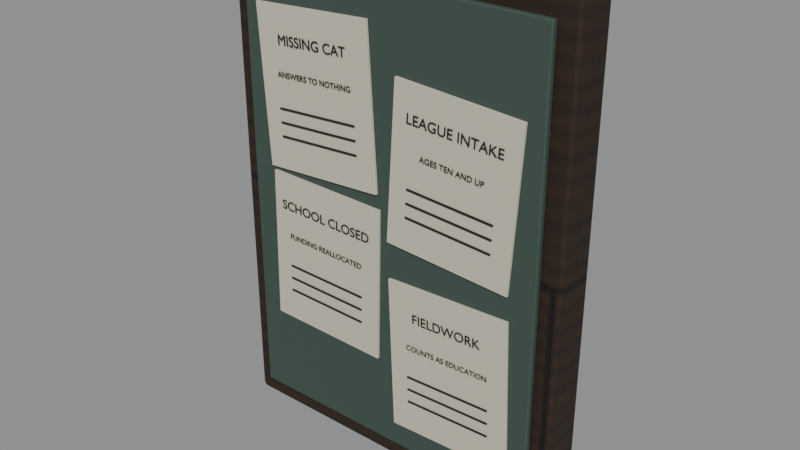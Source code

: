 # Source: notice-board.blend  (saved by Blender 5.2.44; exported with 4.5.12 LTS)
import bpy
from mathutils import Matrix  # noqa: F401  (used for matrix-valued properties, if any)

bpy.ops.wm.read_factory_settings(use_empty=True)
scene = bpy.context.scene
scene.name = 'Scene'

# ---- collections
col_notice_board = bpy.data.collections.new('notice-board'); scene.collection.children.link(col_notice_board)

# ---- images (referenced by path relative to the original .blend; pixels are not part of the script)
import os
ASSET_DIR = os.environ.get("B2B_ASSET_DIR", "")  # directory of the original .blend (textures are referenced by path, not embedded)
HERE = os.path.dirname(os.path.abspath(__file__))  # packed textures are extracted next to this script under _unpacked/

def load_image(name, relpath, width, height, colorspace="sRGB"):
    """Load a texture the original file referenced (path relative to the .blend, or extracted next to this script)."""
    p = next((c for c in (os.path.join(HERE, relpath), os.path.join(ASSET_DIR, relpath)) if relpath and os.path.exists(c)), "")
    if p:
        img = bpy.data.images.load(p, check_existing=True)
        img.name = name
    else:  # same state as the original file: an image datablock whose file is absent (Cycles renders it pink)
        img = bpy.data.images.new(name, width, height)
        img.source = "FILE"
        img.filepath = "//" + (relpath or name)
    img.colorspace_settings.name = colorspace
    return img
img_oak = load_image('oak', '_unpacked/oak.dc0013d9.png', 1024, 1024, 'sRGB')
img_oak_normal = load_image('oak_normal', '_unpacked/oak_normal.c139d06b.png', 1024, 1024, 'Non-Color')

# ---- materials (node trees are filled in below, after node groups)
mat_oak = bpy.data.materials.new('oak')
mat_oak.diffuse_color = (0.32, 0.22, 0.12, 1.0)
mat_council_green = bpy.data.materials.new('council-green')
mat_council_green.diffuse_color = (0.045, 0.075, 0.061, 1.0)
mat_paper = bpy.data.materials.new('paper')
mat_paper.diffuse_color = (0.58, 0.55, 0.43, 1.0)
mat_black = bpy.data.materials.new('black')
mat_black.diffuse_color = (0.008, 0.01, 0.012, 1.0)

# ---- material node trees
mat_oak.use_nodes = True; mat_oak.node_tree.nodes.clear()
_N = mat_oak.node_tree.nodes; _L = mat_oak.node_tree.links
n0 = _N.new('ShaderNodeBsdfPrincipled'); n0.name = 'Principled BSDF'; n0.location = (-200, 100)
n0.inputs[2].default_value = 0.8
n0.inputs[10].default_value = 0.005
n1 = _N.new('ShaderNodeOutputMaterial'); n1.name = 'Material Output'; n1.location = (200, 100)
n2 = _N.new('ShaderNodeTexImage'); n2.name = 'Image Texture'; n2.location = (0, 0)
n2.image = img_oak
n3 = _N.new('ShaderNodeTexImage'); n3.name = 'Image Texture.001'; n3.location = (0, 0)
n3.image = img_oak_normal
n4 = _N.new('ShaderNodeNormalMap'); n4.name = 'Normal Map'; n4.location = (0, 0)
n4.width = 160
n4.inputs[0].default_value = 0.65
_L.new(n0.outputs[0], n1.inputs[0])
_L.new(n2.outputs[0], n0.inputs[0])
_L.new(n3.outputs[0], n4.inputs[1])
_L.new(n4.outputs[0], n0.inputs[5])
n1.is_active_output = True
mat_council_green.use_nodes = True; mat_council_green.node_tree.nodes.clear()
_N = mat_council_green.node_tree.nodes; _L = mat_council_green.node_tree.links
n0 = _N.new('ShaderNodeBsdfPrincipled'); n0.name = 'Principled BSDF'; n0.location = (-200, 100)
n0.inputs[0].default_value = (0.045, 0.075, 0.061, 1.0)
n0.inputs[2].default_value = 0.7
n0.inputs[10].default_value = 0.005
n1 = _N.new('ShaderNodeOutputMaterial'); n1.name = 'Material Output'; n1.location = (200, 100)
_L.new(n0.outputs[0], n1.inputs[0])
n1.is_active_output = True
mat_paper.use_nodes = True; mat_paper.node_tree.nodes.clear()
_N = mat_paper.node_tree.nodes; _L = mat_paper.node_tree.links
n0 = _N.new('ShaderNodeBsdfPrincipled'); n0.name = 'Principled BSDF'; n0.location = (-200, 100)
n0.inputs[0].default_value = (0.58, 0.55, 0.43, 1.0)
n0.inputs[2].default_value = 0.95
n0.inputs[10].default_value = 0.005
n1 = _N.new('ShaderNodeOutputMaterial'); n1.name = 'Material Output'; n1.location = (200, 100)
_L.new(n0.outputs[0], n1.inputs[0])
n1.is_active_output = True
mat_black.use_nodes = True; mat_black.node_tree.nodes.clear()
_N = mat_black.node_tree.nodes; _L = mat_black.node_tree.links
n0 = _N.new('ShaderNodeBsdfPrincipled'); n0.name = 'Principled BSDF'; n0.location = (-200, 100)
n0.inputs[0].default_value = (0.008, 0.01, 0.012, 1.0)
n0.inputs[2].default_value = 0.55
n0.inputs[10].default_value = 0.005
n1 = _N.new('ShaderNodeOutputMaterial'); n1.name = 'Material Output'; n1.location = (200, 100)
_L.new(n0.outputs[0], n1.inputs[0])
n1.is_active_output = True

# ---- meshes
me_cube = bpy.data.meshes.new('Cube')
me_cube.from_pydata([(-0.6, -0.07, -0.825), (-0.6, -0.07, 0.825), (-0.6, 0.07, -0.825), (-0.6, 0.07, 0.825), (0.6, -0.07, -0.825), (0.6, -0.07, 0.825), (0.6, 0.07, -0.825), (0.6, 0.07, 0.825)], [], [(0, 1, 3, 2), (2, 3, 7, 6), (6, 7, 5, 4), (4, 5, 1, 0), (2, 6, 4, 0), (7, 3, 1, 5)])
_uv = me_cube.uv_layers.new(name='UVMap')
_uv.uv.foreach_set('vector', [0.375, 0.0, 0.625, 0.0, 0.625, 0.25, 0.375, 0.25, 0.375, 0.25, 0.625, 0.25, 0.625, 0.5, 0.375, 0.5, 0.375, 0.5, 0.625, 0.5, 0.625, 0.75, 0.375, 0.75, 0.375, 0.75, 0.625, 0.75, 0.625, 1.0, 0.375, 1.0, 0.125, 0.5, 0.375, 0.5, 0.375, 0.75, 0.125, 0.75, 0.625, 0.5, 0.875, 0.5, 0.875, 0.75, 0.625, 0.75])
me_cube.materials.append(mat_oak)
me_cube.update()
me_cube_001 = bpy.data.meshes.new('Cube.001')
me_cube_001.from_pydata([(-0.535, -0.011, -0.75), (-0.535, -0.011, 0.75), (-0.535, 0.011, -0.75), (-0.535, 0.011, 0.75), (0.535, -0.011, -0.75), (0.535, -0.011, 0.75), (0.535, 0.011, -0.75), (0.535, 0.011, 0.75)], [], [(0, 1, 3, 2), (2, 3, 7, 6), (6, 7, 5, 4), (4, 5, 1, 0), (2, 6, 4, 0), (7, 3, 1, 5)])
_uv = me_cube_001.uv_layers.new(name='UVMap')
_uv.uv.foreach_set('vector', [0.375, 0.0, 0.625, 0.0, 0.625, 0.25, 0.375, 0.25, 0.375, 0.25, 0.625, 0.25, 0.625, 0.5, 0.375, 0.5, 0.375, 0.5, 0.625, 0.5, 0.625, 0.75, 0.375, 0.75, 0.375, 0.75, 0.625, 0.75, 0.625, 1.0, 0.375, 1.0, 0.125, 0.5, 0.375, 0.5, 0.375, 0.75, 0.125, 0.75, 0.625, 0.5, 0.875, 0.5, 0.875, 0.75, 0.625, 0.75])
me_cube_001.materials.append(mat_council_green)
me_cube_001.update()
me_cube_002 = bpy.data.meshes.new('Cube.002')
me_cube_002.from_pydata([(-0.215, -0.005, -0.26), (-0.215, -0.005, 0.26), (-0.215, 0.005, -0.26), (-0.215, 0.005, 0.26), (0.215, -0.005, -0.26), (0.215, -0.005, 0.26), (0.215, 0.005, -0.26), (0.215, 0.005, 0.26)], [], [(0, 1, 3, 2), (2, 3, 7, 6), (6, 7, 5, 4), (4, 5, 1, 0), (2, 6, 4, 0), (7, 3, 1, 5)])
_uv = me_cube_002.uv_layers.new(name='UVMap')
_uv.uv.foreach_set('vector', [0.375, 0.0, 0.625, 0.0, 0.625, 0.25, 0.375, 0.25, 0.375, 0.25, 0.625, 0.25, 0.625, 0.5, 0.375, 0.5, 0.375, 0.5, 0.625, 0.5, 0.625, 0.75, 0.375, 0.75, 0.375, 0.75, 0.625, 0.75, 0.625, 1.0, 0.375, 1.0, 0.125, 0.5, 0.375, 0.5, 0.375, 0.75, 0.125, 0.75, 0.625, 0.5, 0.875, 0.5, 0.875, 0.75, 0.625, 0.75])
me_cube_002.materials.append(mat_paper)
me_cube_002.update()
me_cube_003 = bpy.data.meshes.new('Cube.003')
me_cube_003.from_pydata([(-0.15, -0.0015, -0.003), (-0.15, -0.0015, 0.003), (-0.15, 0.0015, -0.003), (-0.15, 0.0015, 0.003), (0.15, -0.0015, -0.003), (0.15, -0.0015, 0.003), (0.15, 0.0015, -0.003), (0.15, 0.0015, 0.003)], [], [(0, 1, 3, 2), (2, 3, 7, 6), (6, 7, 5, 4), (4, 5, 1, 0), (2, 6, 4, 0), (7, 3, 1, 5)])
_uv = me_cube_003.uv_layers.new(name='UVMap')
_uv.uv.foreach_set('vector', [0.375, 0.0, 0.625, 0.0, 0.625, 0.25, 0.375, 0.25, 0.375, 0.25, 0.625, 0.25, 0.625, 0.5, 0.375, 0.5, 0.375, 0.5, 0.625, 0.5, 0.625, 0.75, 0.375, 0.75, 0.375, 0.75, 0.625, 0.75, 0.625, 1.0, 0.375, 1.0, 0.125, 0.5, 0.375, 0.5, 0.375, 0.75, 0.125, 0.75, 0.625, 0.5, 0.875, 0.5, 0.875, 0.75, 0.625, 0.75])
me_cube_003.materials.append(mat_black)
me_cube_003.update()
me_cube_004 = bpy.data.meshes.new('Cube.004')
me_cube_004.from_pydata([(-0.15, -0.0015, -0.003), (-0.15, -0.0015, 0.003), (-0.15, 0.0015, -0.003), (-0.15, 0.0015, 0.003), (0.15, -0.0015, -0.003), (0.15, -0.0015, 0.003), (0.15, 0.0015, -0.003), (0.15, 0.0015, 0.003)], [], [(0, 1, 3, 2), (2, 3, 7, 6), (6, 7, 5, 4), (4, 5, 1, 0), (2, 6, 4, 0), (7, 3, 1, 5)])
_uv = me_cube_004.uv_layers.new(name='UVMap')
_uv.uv.foreach_set('vector', [0.375, 0.0, 0.625, 0.0, 0.625, 0.25, 0.375, 0.25, 0.375, 0.25, 0.625, 0.25, 0.625, 0.5, 0.375, 0.5, 0.375, 0.5, 0.625, 0.5, 0.625, 0.75, 0.375, 0.75, 0.375, 0.75, 0.625, 0.75, 0.625, 1.0, 0.375, 1.0, 0.125, 0.5, 0.375, 0.5, 0.375, 0.75, 0.125, 0.75, 0.625, 0.5, 0.875, 0.5, 0.875, 0.75, 0.625, 0.75])
me_cube_004.materials.append(mat_black)
me_cube_004.update()
me_cube_005 = bpy.data.meshes.new('Cube.005')
me_cube_005.from_pydata([(-0.15, -0.0015, -0.003), (-0.15, -0.0015, 0.003), (-0.15, 0.0015, -0.003), (-0.15, 0.0015, 0.003), (0.15, -0.0015, -0.003), (0.15, -0.0015, 0.003), (0.15, 0.0015, -0.003), (0.15, 0.0015, 0.003)], [], [(0, 1, 3, 2), (2, 3, 7, 6), (6, 7, 5, 4), (4, 5, 1, 0), (2, 6, 4, 0), (7, 3, 1, 5)])
_uv = me_cube_005.uv_layers.new(name='UVMap')
_uv.uv.foreach_set('vector', [0.375, 0.0, 0.625, 0.0, 0.625, 0.25, 0.375, 0.25, 0.375, 0.25, 0.625, 0.25, 0.625, 0.5, 0.375, 0.5, 0.375, 0.5, 0.625, 0.5, 0.625, 0.75, 0.375, 0.75, 0.375, 0.75, 0.625, 0.75, 0.625, 1.0, 0.375, 1.0, 0.125, 0.5, 0.375, 0.5, 0.375, 0.75, 0.125, 0.75, 0.625, 0.5, 0.875, 0.5, 0.875, 0.75, 0.625, 0.75])
me_cube_005.materials.append(mat_black)
me_cube_005.update()
me_cube_006 = bpy.data.meshes.new('Cube.006')
me_cube_006.from_pydata([(-0.215, -0.005, -0.26), (-0.215, -0.005, 0.26), (-0.215, 0.005, -0.26), (-0.215, 0.005, 0.26), (0.215, -0.005, -0.26), (0.215, -0.005, 0.26), (0.215, 0.005, -0.26), (0.215, 0.005, 0.26)], [], [(0, 1, 3, 2), (2, 3, 7, 6), (6, 7, 5, 4), (4, 5, 1, 0), (2, 6, 4, 0), (7, 3, 1, 5)])
_uv = me_cube_006.uv_layers.new(name='UVMap')
_uv.uv.foreach_set('vector', [0.375, 0.0, 0.625, 0.0, 0.625, 0.25, 0.375, 0.25, 0.375, 0.25, 0.625, 0.25, 0.625, 0.5, 0.375, 0.5, 0.375, 0.5, 0.625, 0.5, 0.625, 0.75, 0.375, 0.75, 0.375, 0.75, 0.625, 0.75, 0.625, 1.0, 0.375, 1.0, 0.125, 0.5, 0.375, 0.5, 0.375, 0.75, 0.125, 0.75, 0.625, 0.5, 0.875, 0.5, 0.875, 0.75, 0.625, 0.75])
me_cube_006.materials.append(mat_paper)
me_cube_006.update()
me_cube_007 = bpy.data.meshes.new('Cube.007')
me_cube_007.from_pydata([(-0.15, -0.0015, -0.003), (-0.15, -0.0015, 0.003), (-0.15, 0.0015, -0.003), (-0.15, 0.0015, 0.003), (0.15, -0.0015, -0.003), (0.15, -0.0015, 0.003), (0.15, 0.0015, -0.003), (0.15, 0.0015, 0.003)], [], [(0, 1, 3, 2), (2, 3, 7, 6), (6, 7, 5, 4), (4, 5, 1, 0), (2, 6, 4, 0), (7, 3, 1, 5)])
_uv = me_cube_007.uv_layers.new(name='UVMap')
_uv.uv.foreach_set('vector', [0.375, 0.0, 0.625, 0.0, 0.625, 0.25, 0.375, 0.25, 0.375, 0.25, 0.625, 0.25, 0.625, 0.5, 0.375, 0.5, 0.375, 0.5, 0.625, 0.5, 0.625, 0.75, 0.375, 0.75, 0.375, 0.75, 0.625, 0.75, 0.625, 1.0, 0.375, 1.0, 0.125, 0.5, 0.375, 0.5, 0.375, 0.75, 0.125, 0.75, 0.625, 0.5, 0.875, 0.5, 0.875, 0.75, 0.625, 0.75])
me_cube_007.materials.append(mat_black)
me_cube_007.update()
me_cube_008 = bpy.data.meshes.new('Cube.008')
me_cube_008.from_pydata([(-0.15, -0.0015, -0.003), (-0.15, -0.0015, 0.003), (-0.15, 0.0015, -0.003), (-0.15, 0.0015, 0.003), (0.15, -0.0015, -0.003), (0.15, -0.0015, 0.003), (0.15, 0.0015, -0.003), (0.15, 0.0015, 0.003)], [], [(0, 1, 3, 2), (2, 3, 7, 6), (6, 7, 5, 4), (4, 5, 1, 0), (2, 6, 4, 0), (7, 3, 1, 5)])
_uv = me_cube_008.uv_layers.new(name='UVMap')
_uv.uv.foreach_set('vector', [0.375, 0.0, 0.625, 0.0, 0.625, 0.25, 0.375, 0.25, 0.375, 0.25, 0.625, 0.25, 0.625, 0.5, 0.375, 0.5, 0.375, 0.5, 0.625, 0.5, 0.625, 0.75, 0.375, 0.75, 0.375, 0.75, 0.625, 0.75, 0.625, 1.0, 0.375, 1.0, 0.125, 0.5, 0.375, 0.5, 0.375, 0.75, 0.125, 0.75, 0.625, 0.5, 0.875, 0.5, 0.875, 0.75, 0.625, 0.75])
me_cube_008.materials.append(mat_black)
me_cube_008.update()
me_cube_009 = bpy.data.meshes.new('Cube.009')
me_cube_009.from_pydata([(-0.15, -0.0015, -0.003), (-0.15, -0.0015, 0.003), (-0.15, 0.0015, -0.003), (-0.15, 0.0015, 0.003), (0.15, -0.0015, -0.003), (0.15, -0.0015, 0.003), (0.15, 0.0015, -0.003), (0.15, 0.0015, 0.003)], [], [(0, 1, 3, 2), (2, 3, 7, 6), (6, 7, 5, 4), (4, 5, 1, 0), (2, 6, 4, 0), (7, 3, 1, 5)])
_uv = me_cube_009.uv_layers.new(name='UVMap')
_uv.uv.foreach_set('vector', [0.375, 0.0, 0.625, 0.0, 0.625, 0.25, 0.375, 0.25, 0.375, 0.25, 0.625, 0.25, 0.625, 0.5, 0.375, 0.5, 0.375, 0.5, 0.625, 0.5, 0.625, 0.75, 0.375, 0.75, 0.375, 0.75, 0.625, 0.75, 0.625, 1.0, 0.375, 1.0, 0.125, 0.5, 0.375, 0.5, 0.375, 0.75, 0.125, 0.75, 0.625, 0.5, 0.875, 0.5, 0.875, 0.75, 0.625, 0.75])
me_cube_009.materials.append(mat_black)
me_cube_009.update()
me_cube_010 = bpy.data.meshes.new('Cube.010')
me_cube_010.from_pydata([(-0.215, -0.005, -0.26), (-0.215, -0.005, 0.26), (-0.215, 0.005, -0.26), (-0.215, 0.005, 0.26), (0.215, -0.005, -0.26), (0.215, -0.005, 0.26), (0.215, 0.005, -0.26), (0.215, 0.005, 0.26)], [], [(0, 1, 3, 2), (2, 3, 7, 6), (6, 7, 5, 4), (4, 5, 1, 0), (2, 6, 4, 0), (7, 3, 1, 5)])
_uv = me_cube_010.uv_layers.new(name='UVMap')
_uv.uv.foreach_set('vector', [0.375, 0.0, 0.625, 0.0, 0.625, 0.25, 0.375, 0.25, 0.375, 0.25, 0.625, 0.25, 0.625, 0.5, 0.375, 0.5, 0.375, 0.5, 0.625, 0.5, 0.625, 0.75, 0.375, 0.75, 0.375, 0.75, 0.625, 0.75, 0.625, 1.0, 0.375, 1.0, 0.125, 0.5, 0.375, 0.5, 0.375, 0.75, 0.125, 0.75, 0.625, 0.5, 0.875, 0.5, 0.875, 0.75, 0.625, 0.75])
me_cube_010.materials.append(mat_paper)
me_cube_010.update()
me_cube_011 = bpy.data.meshes.new('Cube.011')
me_cube_011.from_pydata([(-0.15, -0.0015, -0.003), (-0.15, -0.0015, 0.003), (-0.15, 0.0015, -0.003), (-0.15, 0.0015, 0.003), (0.15, -0.0015, -0.003), (0.15, -0.0015, 0.003), (0.15, 0.0015, -0.003), (0.15, 0.0015, 0.003)], [], [(0, 1, 3, 2), (2, 3, 7, 6), (6, 7, 5, 4), (4, 5, 1, 0), (2, 6, 4, 0), (7, 3, 1, 5)])
_uv = me_cube_011.uv_layers.new(name='UVMap')
_uv.uv.foreach_set('vector', [0.375, 0.0, 0.625, 0.0, 0.625, 0.25, 0.375, 0.25, 0.375, 0.25, 0.625, 0.25, 0.625, 0.5, 0.375, 0.5, 0.375, 0.5, 0.625, 0.5, 0.625, 0.75, 0.375, 0.75, 0.375, 0.75, 0.625, 0.75, 0.625, 1.0, 0.375, 1.0, 0.125, 0.5, 0.375, 0.5, 0.375, 0.75, 0.125, 0.75, 0.625, 0.5, 0.875, 0.5, 0.875, 0.75, 0.625, 0.75])
me_cube_011.materials.append(mat_black)
me_cube_011.update()
me_cube_012 = bpy.data.meshes.new('Cube.012')
me_cube_012.from_pydata([(-0.15, -0.0015, -0.003), (-0.15, -0.0015, 0.003), (-0.15, 0.0015, -0.003), (-0.15, 0.0015, 0.003), (0.15, -0.0015, -0.003), (0.15, -0.0015, 0.003), (0.15, 0.0015, -0.003), (0.15, 0.0015, 0.003)], [], [(0, 1, 3, 2), (2, 3, 7, 6), (6, 7, 5, 4), (4, 5, 1, 0), (2, 6, 4, 0), (7, 3, 1, 5)])
_uv = me_cube_012.uv_layers.new(name='UVMap')
_uv.uv.foreach_set('vector', [0.375, 0.0, 0.625, 0.0, 0.625, 0.25, 0.375, 0.25, 0.375, 0.25, 0.625, 0.25, 0.625, 0.5, 0.375, 0.5, 0.375, 0.5, 0.625, 0.5, 0.625, 0.75, 0.375, 0.75, 0.375, 0.75, 0.625, 0.75, 0.625, 1.0, 0.375, 1.0, 0.125, 0.5, 0.375, 0.5, 0.375, 0.75, 0.125, 0.75, 0.625, 0.5, 0.875, 0.5, 0.875, 0.75, 0.625, 0.75])
me_cube_012.materials.append(mat_black)
me_cube_012.update()
me_cube_013 = bpy.data.meshes.new('Cube.013')
me_cube_013.from_pydata([(-0.15, -0.0015, -0.003), (-0.15, -0.0015, 0.003), (-0.15, 0.0015, -0.003), (-0.15, 0.0015, 0.003), (0.15, -0.0015, -0.003), (0.15, -0.0015, 0.003), (0.15, 0.0015, -0.003), (0.15, 0.0015, 0.003)], [], [(0, 1, 3, 2), (2, 3, 7, 6), (6, 7, 5, 4), (4, 5, 1, 0), (2, 6, 4, 0), (7, 3, 1, 5)])
_uv = me_cube_013.uv_layers.new(name='UVMap')
_uv.uv.foreach_set('vector', [0.375, 0.0, 0.625, 0.0, 0.625, 0.25, 0.375, 0.25, 0.375, 0.25, 0.625, 0.25, 0.625, 0.5, 0.375, 0.5, 0.375, 0.5, 0.625, 0.5, 0.625, 0.75, 0.375, 0.75, 0.375, 0.75, 0.625, 0.75, 0.625, 1.0, 0.375, 1.0, 0.125, 0.5, 0.375, 0.5, 0.375, 0.75, 0.125, 0.75, 0.625, 0.5, 0.875, 0.5, 0.875, 0.75, 0.625, 0.75])
me_cube_013.materials.append(mat_black)
me_cube_013.update()
me_cube_014 = bpy.data.meshes.new('Cube.014')
me_cube_014.from_pydata([(-0.215, -0.005, -0.26), (-0.215, -0.005, 0.26), (-0.215, 0.005, -0.26), (-0.215, 0.005, 0.26), (0.215, -0.005, -0.26), (0.215, -0.005, 0.26), (0.215, 0.005, -0.26), (0.215, 0.005, 0.26)], [], [(0, 1, 3, 2), (2, 3, 7, 6), (6, 7, 5, 4), (4, 5, 1, 0), (2, 6, 4, 0), (7, 3, 1, 5)])
_uv = me_cube_014.uv_layers.new(name='UVMap')
_uv.uv.foreach_set('vector', [0.375, 0.0, 0.625, 0.0, 0.625, 0.25, 0.375, 0.25, 0.375, 0.25, 0.625, 0.25, 0.625, 0.5, 0.375, 0.5, 0.375, 0.5, 0.625, 0.5, 0.625, 0.75, 0.375, 0.75, 0.375, 0.75, 0.625, 0.75, 0.625, 1.0, 0.375, 1.0, 0.125, 0.5, 0.375, 0.5, 0.375, 0.75, 0.125, 0.75, 0.625, 0.5, 0.875, 0.5, 0.875, 0.75, 0.625, 0.75])
me_cube_014.materials.append(mat_paper)
me_cube_014.update()
me_cube_015 = bpy.data.meshes.new('Cube.015')
me_cube_015.from_pydata([(-0.15, -0.0015, -0.003), (-0.15, -0.0015, 0.003), (-0.15, 0.0015, -0.003), (-0.15, 0.0015, 0.003), (0.15, -0.0015, -0.003), (0.15, -0.0015, 0.003), (0.15, 0.0015, -0.003), (0.15, 0.0015, 0.003)], [], [(0, 1, 3, 2), (2, 3, 7, 6), (6, 7, 5, 4), (4, 5, 1, 0), (2, 6, 4, 0), (7, 3, 1, 5)])
_uv = me_cube_015.uv_layers.new(name='UVMap')
_uv.uv.foreach_set('vector', [0.375, 0.0, 0.625, 0.0, 0.625, 0.25, 0.375, 0.25, 0.375, 0.25, 0.625, 0.25, 0.625, 0.5, 0.375, 0.5, 0.375, 0.5, 0.625, 0.5, 0.625, 0.75, 0.375, 0.75, 0.375, 0.75, 0.625, 0.75, 0.625, 1.0, 0.375, 1.0, 0.125, 0.5, 0.375, 0.5, 0.375, 0.75, 0.125, 0.75, 0.625, 0.5, 0.875, 0.5, 0.875, 0.75, 0.625, 0.75])
me_cube_015.materials.append(mat_black)
me_cube_015.update()
me_cube_016 = bpy.data.meshes.new('Cube.016')
me_cube_016.from_pydata([(-0.15, -0.0015, -0.003), (-0.15, -0.0015, 0.003), (-0.15, 0.0015, -0.003), (-0.15, 0.0015, 0.003), (0.15, -0.0015, -0.003), (0.15, -0.0015, 0.003), (0.15, 0.0015, -0.003), (0.15, 0.0015, 0.003)], [], [(0, 1, 3, 2), (2, 3, 7, 6), (6, 7, 5, 4), (4, 5, 1, 0), (2, 6, 4, 0), (7, 3, 1, 5)])
_uv = me_cube_016.uv_layers.new(name='UVMap')
_uv.uv.foreach_set('vector', [0.375, 0.0, 0.625, 0.0, 0.625, 0.25, 0.375, 0.25, 0.375, 0.25, 0.625, 0.25, 0.625, 0.5, 0.375, 0.5, 0.375, 0.5, 0.625, 0.5, 0.625, 0.75, 0.375, 0.75, 0.375, 0.75, 0.625, 0.75, 0.625, 1.0, 0.375, 1.0, 0.125, 0.5, 0.375, 0.5, 0.375, 0.75, 0.125, 0.75, 0.625, 0.5, 0.875, 0.5, 0.875, 0.75, 0.625, 0.75])
me_cube_016.materials.append(mat_black)
me_cube_016.update()
me_cube_017 = bpy.data.meshes.new('Cube.017')
me_cube_017.from_pydata([(-0.15, -0.0015, -0.003), (-0.15, -0.0015, 0.003), (-0.15, 0.0015, -0.003), (-0.15, 0.0015, 0.003), (0.15, -0.0015, -0.003), (0.15, -0.0015, 0.003), (0.15, 0.0015, -0.003), (0.15, 0.0015, 0.003)], [], [(0, 1, 3, 2), (2, 3, 7, 6), (6, 7, 5, 4), (4, 5, 1, 0), (2, 6, 4, 0), (7, 3, 1, 5)])
_uv = me_cube_017.uv_layers.new(name='UVMap')
_uv.uv.foreach_set('vector', [0.375, 0.0, 0.625, 0.0, 0.625, 0.25, 0.375, 0.25, 0.375, 0.25, 0.625, 0.25, 0.625, 0.5, 0.375, 0.5, 0.375, 0.5, 0.625, 0.5, 0.625, 0.75, 0.375, 0.75, 0.375, 0.75, 0.625, 0.75, 0.625, 1.0, 0.375, 1.0, 0.125, 0.5, 0.375, 0.5, 0.375, 0.75, 0.125, 0.75, 0.625, 0.5, 0.875, 0.5, 0.875, 0.75, 0.625, 0.75])
me_cube_017.materials.append(mat_black)
me_cube_017.update()

# ---- curves / text
txt_heading = bpy.data.curves.new('Heading', 'FONT')
txt_heading.dimensions = '2D'
txt_heading.body = 'MISSING CAT'
txt_heading.materials.append(mat_black)
txt_heading.extrude = 0.0007
txt_heading.align_x = 'CENTER'
txt_heading.size = 0.045
txt_notice_text = bpy.data.curves.new('Notice text', 'FONT')
txt_notice_text.dimensions = '2D'
txt_notice_text.body = 'ANSWERS TO NOTHING'
txt_notice_text.materials.append(mat_black)
txt_notice_text.extrude = 0.0007
txt_notice_text.align_x = 'CENTER'
txt_notice_text.size = 0.026
txt_heading_001 = bpy.data.curves.new('Heading.001', 'FONT')
txt_heading_001.dimensions = '2D'
txt_heading_001.body = 'LEAGUE INTAKE'
txt_heading_001.materials.append(mat_black)
txt_heading_001.extrude = 0.0007
txt_heading_001.align_x = 'CENTER'
txt_heading_001.size = 0.045
txt_notice_text_001 = bpy.data.curves.new('Notice text.001', 'FONT')
txt_notice_text_001.dimensions = '2D'
txt_notice_text_001.body = 'AGES TEN AND UP'
txt_notice_text_001.materials.append(mat_black)
txt_notice_text_001.extrude = 0.0007
txt_notice_text_001.align_x = 'CENTER'
txt_notice_text_001.size = 0.026
txt_heading_002 = bpy.data.curves.new('Heading.002', 'FONT')
txt_heading_002.dimensions = '2D'
txt_heading_002.body = 'SCHOOL CLOSED'
txt_heading_002.materials.append(mat_black)
txt_heading_002.extrude = 0.0007
txt_heading_002.align_x = 'CENTER'
txt_heading_002.size = 0.045
txt_notice_text_002 = bpy.data.curves.new('Notice text.002', 'FONT')
txt_notice_text_002.dimensions = '2D'
txt_notice_text_002.body = 'FUNDING REALLOCATED'
txt_notice_text_002.materials.append(mat_black)
txt_notice_text_002.extrude = 0.0007
txt_notice_text_002.align_x = 'CENTER'
txt_notice_text_002.size = 0.026
txt_heading_003 = bpy.data.curves.new('Heading.003', 'FONT')
txt_heading_003.dimensions = '2D'
txt_heading_003.body = 'FIELDWORK'
txt_heading_003.materials.append(mat_black)
txt_heading_003.extrude = 0.0007
txt_heading_003.align_x = 'CENTER'
txt_heading_003.size = 0.045
txt_notice_text_003 = bpy.data.curves.new('Notice text.003', 'FONT')
txt_notice_text_003.dimensions = '2D'
txt_notice_text_003.body = 'COUNTS AS EDUCATION'
txt_notice_text_003.materials.append(mat_black)
txt_notice_text_003.extrude = 0.0007
txt_notice_text_003.align_x = 'CENTER'
txt_notice_text_003.size = 0.026

# ---- objects
ob_notice_board = bpy.data.objects.new('notice-board', None)
ob_frame = bpy.data.objects.new('Frame', me_cube)
ob_backing = bpy.data.objects.new('Backing', me_cube_001)
ob_loose_notice = bpy.data.objects.new('Loose notice', None)
ob_paper = bpy.data.objects.new('Paper', me_cube_002)
ob_heading = bpy.data.objects.new('Heading', txt_heading)
ob_notice_text = bpy.data.objects.new('Notice text', txt_notice_text)
ob_printed_line = bpy.data.objects.new('Printed line', me_cube_003)
ob_printed_line_001 = bpy.data.objects.new('Printed line.001', me_cube_004)
ob_printed_line_002 = bpy.data.objects.new('Printed line.002', me_cube_005)
ob_loose_notice_001 = bpy.data.objects.new('Loose notice.001', None)
ob_paper_001 = bpy.data.objects.new('Paper.001', me_cube_006)
ob_heading_001 = bpy.data.objects.new('Heading.001', txt_heading_001)
ob_notice_text_001 = bpy.data.objects.new('Notice text.001', txt_notice_text_001)
ob_printed_line_003 = bpy.data.objects.new('Printed line.003', me_cube_007)
ob_printed_line_004 = bpy.data.objects.new('Printed line.004', me_cube_008)
ob_printed_line_005 = bpy.data.objects.new('Printed line.005', me_cube_009)
ob_loose_notice_002 = bpy.data.objects.new('Loose notice.002', None)
ob_paper_002 = bpy.data.objects.new('Paper.002', me_cube_010)
ob_heading_002 = bpy.data.objects.new('Heading.002', txt_heading_002)
ob_notice_text_002 = bpy.data.objects.new('Notice text.002', txt_notice_text_002)
ob_printed_line_006 = bpy.data.objects.new('Printed line.006', me_cube_011)
ob_printed_line_007 = bpy.data.objects.new('Printed line.007', me_cube_012)
ob_printed_line_008 = bpy.data.objects.new('Printed line.008', me_cube_013)
ob_loose_notice_003 = bpy.data.objects.new('Loose notice.003', None)
ob_paper_003 = bpy.data.objects.new('Paper.003', me_cube_014)
ob_heading_003 = bpy.data.objects.new('Heading.003', txt_heading_003)
ob_notice_text_003 = bpy.data.objects.new('Notice text.003', txt_notice_text_003)
ob_printed_line_009 = bpy.data.objects.new('Printed line.009', me_cube_015)
ob_printed_line_010 = bpy.data.objects.new('Printed line.010', me_cube_016)
ob_printed_line_011 = bpy.data.objects.new('Printed line.011', me_cube_017)

# ---- transforms, parenting, visibility, modifiers, constraints
ob_notice_board.location = (0.0, 0.0, 0.0)
ob_frame.parent = ob_notice_board
ob_frame.location = (0.0, 0.0, 1.25)
_m = ob_frame.modifiers.new('Edge wear', 'BEVEL')
_m.width = 0.016
_m.width_pct = 0.016
_m.segments = 2
_m = ob_frame.modifiers.new('Normals', 'WEIGHTED_NORMAL')
ob_backing.parent = ob_notice_board
ob_backing.location = (0.0, -0.083, 1.25)
_m = ob_backing.modifiers.new('Edge wear', 'BEVEL')
_m.width = 0.005
_m.width_pct = 0.005
_m.segments = 2
_m = ob_backing.modifiers.new('Normals', 'WEIGHTED_NORMAL')
ob_loose_notice.parent = ob_notice_board
ob_loose_notice.location = (-0.25, -0.1, 1.62)
ob_loose_notice.rotation_euler = (0.0, -0.06, 0.0)
ob_paper.parent = ob_loose_notice
ob_paper.location = (0.0, 0.0, 0.0)
_m = ob_paper.modifiers.new('Edge wear', 'BEVEL')
_m.width = 0.001
_m.width_pct = 0.001
_m.segments = 2
_m = ob_paper.modifiers.new('Normals', 'WEIGHTED_NORMAL')
ob_heading.parent = ob_loose_notice
ob_heading.location = (0.0, -0.009, 0.14)
ob_heading.rotation_euler = (1.571, 0.0, 0.0)
ob_notice_text.parent = ob_loose_notice
ob_notice_text.location = (0.0, -0.009, 0.04)
ob_notice_text.rotation_euler = (1.571, 0.0, 0.0)
ob_printed_line.parent = ob_loose_notice
ob_printed_line.location = (0.0, -0.008, -0.06)
ob_printed_line_001.parent = ob_loose_notice
ob_printed_line_001.location = (0.0, -0.008, -0.105)
ob_printed_line_002.parent = ob_loose_notice
ob_printed_line_002.location = (0.0, -0.008, -0.15)
ob_loose_notice_001.parent = ob_notice_board
ob_loose_notice_001.location = (0.25, -0.1, 1.48)
ob_loose_notice_001.rotation_euler = (0.0, 0.06, 0.0)
ob_paper_001.parent = ob_loose_notice_001
ob_paper_001.location = (0.0, 0.0, 0.0)
_m = ob_paper_001.modifiers.new('Edge wear', 'BEVEL')
_m.width = 0.001
_m.width_pct = 0.001
_m.segments = 2
_m = ob_paper_001.modifiers.new('Normals', 'WEIGHTED_NORMAL')
ob_heading_001.parent = ob_loose_notice_001
ob_heading_001.location = (0.0, -0.009, 0.14)
ob_heading_001.rotation_euler = (1.571, 0.0, 0.0)
ob_notice_text_001.parent = ob_loose_notice_001
ob_notice_text_001.location = (0.0, -0.009, 0.04)
ob_notice_text_001.rotation_euler = (1.571, 0.0, 0.0)
ob_printed_line_003.parent = ob_loose_notice_001
ob_printed_line_003.location = (0.0, -0.008, -0.06)
ob_printed_line_004.parent = ob_loose_notice_001
ob_printed_line_004.location = (0.0, -0.008, -0.105)
ob_printed_line_005.parent = ob_loose_notice_001
ob_printed_line_005.location = (0.0, -0.008, -0.15)
ob_loose_notice_002.parent = ob_notice_board
ob_loose_notice_002.location = (-0.23, -0.1, 1.07)
ob_loose_notice_002.rotation_euler = (0.0, 0.02, 0.0)
ob_paper_002.parent = ob_loose_notice_002
ob_paper_002.location = (0.0, 0.0, 0.0)
_m = ob_paper_002.modifiers.new('Edge wear', 'BEVEL')
_m.width = 0.001
_m.width_pct = 0.001
_m.segments = 2
_m = ob_paper_002.modifiers.new('Normals', 'WEIGHTED_NORMAL')
ob_heading_002.parent = ob_loose_notice_002
ob_heading_002.location = (0.0, -0.009, 0.14)
ob_heading_002.rotation_euler = (1.571, 0.0, 0.0)
ob_notice_text_002.parent = ob_loose_notice_002
ob_notice_text_002.location = (0.0, -0.009, 0.04)
ob_notice_text_002.rotation_euler = (1.571, 0.0, 0.0)
ob_printed_line_006.parent = ob_loose_notice_002
ob_printed_line_006.location = (0.0, -0.008, -0.06)
ob_printed_line_007.parent = ob_loose_notice_002
ob_printed_line_007.location = (0.0, -0.008, -0.105)
ob_printed_line_008.parent = ob_loose_notice_002
ob_printed_line_008.location = (0.0, -0.008, -0.15)
ob_loose_notice_003.parent = ob_notice_board
ob_loose_notice_003.location = (0.25, -0.1, 0.86)
ob_loose_notice_003.rotation_euler = (0.0, -0.04, 0.0)
ob_paper_003.parent = ob_loose_notice_003
ob_paper_003.location = (0.0, 0.0, 0.0)
_m = ob_paper_003.modifiers.new('Edge wear', 'BEVEL')
_m.width = 0.001
_m.width_pct = 0.001
_m.segments = 2
_m = ob_paper_003.modifiers.new('Normals', 'WEIGHTED_NORMAL')
ob_heading_003.parent = ob_loose_notice_003
ob_heading_003.location = (0.0, -0.009, 0.14)
ob_heading_003.rotation_euler = (1.571, 0.0, 0.0)
ob_notice_text_003.parent = ob_loose_notice_003
ob_notice_text_003.location = (0.0, -0.009, 0.04)
ob_notice_text_003.rotation_euler = (1.571, 0.0, 0.0)
ob_printed_line_009.parent = ob_loose_notice_003
ob_printed_line_009.location = (0.0, -0.008, -0.06)
ob_printed_line_010.parent = ob_loose_notice_003
ob_printed_line_010.location = (0.0, -0.008, -0.105)
ob_printed_line_011.parent = ob_loose_notice_003
ob_printed_line_011.location = (0.0, -0.008, -0.15)

# ---- collection membership
col_notice_board.objects.link(ob_notice_board)
col_notice_board.objects.link(ob_frame)
col_notice_board.objects.link(ob_backing)
col_notice_board.objects.link(ob_loose_notice)
col_notice_board.objects.link(ob_paper)
col_notice_board.objects.link(ob_heading)
col_notice_board.objects.link(ob_notice_text)
col_notice_board.objects.link(ob_printed_line)
col_notice_board.objects.link(ob_printed_line_001)
col_notice_board.objects.link(ob_printed_line_002)
col_notice_board.objects.link(ob_loose_notice_001)
col_notice_board.objects.link(ob_paper_001)
col_notice_board.objects.link(ob_heading_001)
col_notice_board.objects.link(ob_notice_text_001)
col_notice_board.objects.link(ob_printed_line_003)
col_notice_board.objects.link(ob_printed_line_004)
col_notice_board.objects.link(ob_printed_line_005)
col_notice_board.objects.link(ob_loose_notice_002)
col_notice_board.objects.link(ob_paper_002)
col_notice_board.objects.link(ob_heading_002)
col_notice_board.objects.link(ob_notice_text_002)
col_notice_board.objects.link(ob_printed_line_006)
col_notice_board.objects.link(ob_printed_line_007)
col_notice_board.objects.link(ob_printed_line_008)
col_notice_board.objects.link(ob_loose_notice_003)
col_notice_board.objects.link(ob_paper_003)
col_notice_board.objects.link(ob_heading_003)
col_notice_board.objects.link(ob_notice_text_003)
col_notice_board.objects.link(ob_printed_line_009)
col_notice_board.objects.link(ob_printed_line_010)
col_notice_board.objects.link(ob_printed_line_011)

# ---- scene / render settings (as saved in the file)
scene.frame_start = 1; scene.frame_end = 90; scene.frame_set(1)
scene.render.engine = 'BLENDER_EEVEE_NEXT'
scene.render.bake_bias = 0.0
scene.render.bake_samples = 0
scene.render.compositor_device = 'GPU'
scene.eevee.use_volume_custom_range = False
scene.eevee.fast_gi_thickness_near = 0.1
scene.eevee.fast_gi_thickness_far = 0.0
scene.eevee.ray_tracing_options.screen_trace_thickness = 0.1
bpy.context.view_layer.update()

# ---- added for rendering (the .blend has no active camera and no usable light): camera, sun + grey world if the file has none
cam_auto = bpy.data.cameras.new('AutoCamera')
cam_auto.lens = 50.0
cam_auto.sensor_width = 36.0
cam_auto.clip_end = 1000.0
ob_auto_camera = bpy.data.objects.new('AutoCamera', cam_auto)
scene.collection.objects.link(ob_auto_camera)
ob_auto_camera.location = (1.89495, -2.2937, 2.76596)
ob_auto_camera.rotation_euler = (1.09748, -7.21219e-08, 0.694738)
scene.camera = ob_auto_camera
light_auto_sun = bpy.data.lights.new('AutoSun', 'SUN')
light_auto_sun.energy = 3.0
light_auto_sun.angle = 0.0523599
ob_auto_sun = bpy.data.objects.new('AutoSun', light_auto_sun)
scene.collection.objects.link(ob_auto_sun)
ob_auto_sun.rotation_euler = (0.872665, 0.174533, 0.523599)
if scene.world is None:
    world_auto = bpy.data.worlds.new('AutoWorld')
    world_auto.color = (0.3, 0.3, 0.3)
    scene.world = world_auto
bpy.context.view_layer.update()
